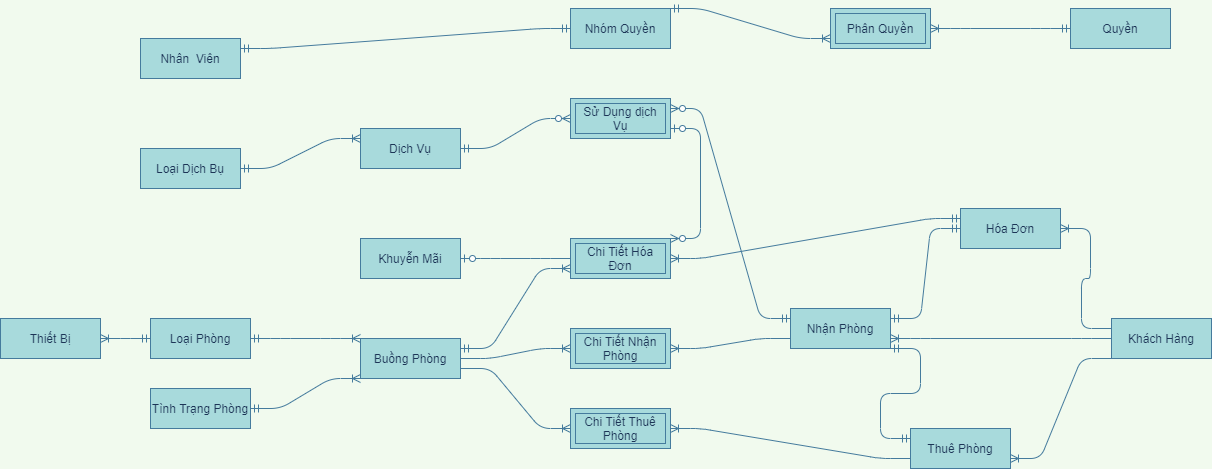

The diagram above was exported from draw.io. Its source (the exported page's mxGraphModel, read from the mxfile embedded in the PNG):
<mxGraphModel dx="1185" dy="1839" grid="1" gridSize="10" guides="1" tooltips="1" connect="1" arrows="1" fold="1" page="1" pageScale="1" pageWidth="827" pageHeight="1169" background="#F1FAEE" math="0" shadow="0">
  <root>
    <mxCell id="0" />
    <mxCell id="1" parent="0" />
    <mxCell id="BfGwLu9MFsEkwDNxOmYE-23" value="" style="edgeStyle=entityRelationEdgeStyle;fontSize=12;html=1;endArrow=ERoneToMany;startArrow=ERmandOne;strokeColor=#457B9D;fillColor=#A8DADC;labelBackgroundColor=#F1FAEE;fontColor=#1D3557;exitX=1;exitY=0.5;exitDx=0;exitDy=0;entryX=0;entryY=0;entryDx=0;entryDy=0;" edge="1" parent="1" source="BfGwLu9MFsEkwDNxOmYE-79" target="BfGwLu9MFsEkwDNxOmYE-81">
      <mxGeometry width="100" height="100" relative="1" as="geometry">
        <mxPoint x="210" y="369" as="sourcePoint" />
        <mxPoint x="380" y="450" as="targetPoint" />
      </mxGeometry>
    </mxCell>
    <mxCell id="BfGwLu9MFsEkwDNxOmYE-24" value="" style="edgeStyle=entityRelationEdgeStyle;fontSize=12;html=1;endArrow=ERoneToMany;startArrow=ERmandOne;strokeColor=#457B9D;fillColor=#A8DADC;labelBackgroundColor=#F1FAEE;fontColor=#1D3557;exitX=1;exitY=0.5;exitDx=0;exitDy=0;entryX=0;entryY=1;entryDx=0;entryDy=0;" edge="1" parent="1" source="BfGwLu9MFsEkwDNxOmYE-80" target="BfGwLu9MFsEkwDNxOmYE-81">
      <mxGeometry width="100" height="100" relative="1" as="geometry">
        <mxPoint x="240" y="528" as="sourcePoint" />
        <mxPoint x="350" y="500" as="targetPoint" />
      </mxGeometry>
    </mxCell>
    <mxCell id="BfGwLu9MFsEkwDNxOmYE-25" value="" style="edgeStyle=entityRelationEdgeStyle;fontSize=12;html=1;endArrow=ERoneToMany;strokeColor=#457B9D;fillColor=#A8DADC;entryX=1;entryY=0.5;entryDx=0;entryDy=0;labelBackgroundColor=#F1FAEE;fontColor=#1D3557;exitX=0;exitY=0.75;exitDx=0;exitDy=0;" edge="1" parent="1" source="BfGwLu9MFsEkwDNxOmYE-87" target="BfGwLu9MFsEkwDNxOmYE-26">
      <mxGeometry width="100" height="100" relative="1" as="geometry">
        <mxPoint x="810" y="360" as="sourcePoint" />
        <mxPoint x="790" y="340" as="targetPoint" />
      </mxGeometry>
    </mxCell>
    <mxCell id="BfGwLu9MFsEkwDNxOmYE-26" value="Chi Tiết Nhận Phòng" style="shape=ext;margin=3;double=1;whiteSpace=wrap;html=1;align=center;strokeColor=#457B9D;fillColor=#A8DADC;fontColor=#1D3557;" vertex="1" parent="1">
      <mxGeometry x="650" y="280" width="100" height="40" as="geometry" />
    </mxCell>
    <mxCell id="BfGwLu9MFsEkwDNxOmYE-27" value="" style="edgeStyle=entityRelationEdgeStyle;fontSize=12;html=1;endArrow=ERoneToMany;strokeColor=#457B9D;fillColor=#A8DADC;entryX=0;entryY=0.5;entryDx=0;entryDy=0;labelBackgroundColor=#F1FAEE;fontColor=#1D3557;exitX=1;exitY=0.5;exitDx=0;exitDy=0;" edge="1" parent="1" source="BfGwLu9MFsEkwDNxOmYE-81" target="BfGwLu9MFsEkwDNxOmYE-26">
      <mxGeometry width="100" height="100" relative="1" as="geometry">
        <mxPoint x="550" y="430" as="sourcePoint" />
        <mxPoint x="750" y="430" as="targetPoint" />
      </mxGeometry>
    </mxCell>
    <mxCell id="BfGwLu9MFsEkwDNxOmYE-30" value="" style="edgeStyle=entityRelationEdgeStyle;fontSize=12;html=1;endArrow=ERoneToMany;strokeColor=#457B9D;fillColor=#A8DADC;labelBackgroundColor=#F1FAEE;fontColor=#1D3557;exitX=0;exitY=0.75;exitDx=0;exitDy=0;" edge="1" parent="1" source="BfGwLu9MFsEkwDNxOmYE-85" target="BfGwLu9MFsEkwDNxOmYE-31">
      <mxGeometry width="100" height="100" relative="1" as="geometry">
        <mxPoint x="1040" y="540" as="sourcePoint" />
        <mxPoint x="790" y="580" as="targetPoint" />
      </mxGeometry>
    </mxCell>
    <mxCell id="BfGwLu9MFsEkwDNxOmYE-31" value="Chi Tiết Thuê Phòng" style="shape=ext;margin=3;double=1;whiteSpace=wrap;html=1;align=center;strokeColor=#457B9D;fillColor=#A8DADC;fontColor=#1D3557;" vertex="1" parent="1">
      <mxGeometry x="650" y="360" width="100" height="40" as="geometry" />
    </mxCell>
    <mxCell id="BfGwLu9MFsEkwDNxOmYE-32" value="" style="edgeStyle=entityRelationEdgeStyle;fontSize=12;html=1;endArrow=ERoneToMany;strokeColor=#457B9D;fillColor=#A8DADC;entryX=0;entryY=0.5;entryDx=0;entryDy=0;labelBackgroundColor=#F1FAEE;fontColor=#1D3557;exitX=1;exitY=0.75;exitDx=0;exitDy=0;" edge="1" parent="1" source="BfGwLu9MFsEkwDNxOmYE-81" target="BfGwLu9MFsEkwDNxOmYE-31">
      <mxGeometry width="100" height="100" relative="1" as="geometry">
        <mxPoint x="550" y="488" as="sourcePoint" />
        <mxPoint x="440" y="580" as="targetPoint" />
      </mxGeometry>
    </mxCell>
    <mxCell id="BfGwLu9MFsEkwDNxOmYE-33" value="" style="edgeStyle=entityRelationEdgeStyle;fontSize=12;html=1;endArrow=ERoneToMany;strokeColor=#457B9D;fillColor=#A8DADC;labelBackgroundColor=#F1FAEE;fontColor=#1D3557;entryX=1;entryY=0.75;entryDx=0;entryDy=0;exitX=0;exitY=1;exitDx=0;exitDy=0;" edge="1" parent="1" source="BfGwLu9MFsEkwDNxOmYE-88" target="BfGwLu9MFsEkwDNxOmYE-85">
      <mxGeometry width="100" height="100" relative="1" as="geometry">
        <mxPoint x="1260" y="418" as="sourcePoint" />
        <mxPoint x="1240" y="555" as="targetPoint" />
      </mxGeometry>
    </mxCell>
    <mxCell id="BfGwLu9MFsEkwDNxOmYE-34" value="" style="edgeStyle=entityRelationEdgeStyle;fontSize=12;html=1;endArrow=ERoneToMany;strokeColor=#457B9D;fillColor=#A8DADC;labelBackgroundColor=#F1FAEE;fontColor=#1D3557;entryX=1;entryY=0.75;entryDx=0;entryDy=0;exitX=0;exitY=0.5;exitDx=0;exitDy=0;" edge="1" parent="1" source="BfGwLu9MFsEkwDNxOmYE-88" target="BfGwLu9MFsEkwDNxOmYE-87">
      <mxGeometry width="100" height="100" relative="1" as="geometry">
        <mxPoint x="1230" y="360" as="sourcePoint" />
        <mxPoint x="1000" y="353" as="targetPoint" />
      </mxGeometry>
    </mxCell>
    <mxCell id="BfGwLu9MFsEkwDNxOmYE-35" value="" style="edgeStyle=entityRelationEdgeStyle;fontSize=12;html=1;endArrow=ERmandOne;startArrow=ERmandOne;strokeColor=#457B9D;fillColor=#A8DADC;labelBackgroundColor=#F1FAEE;fontColor=#1D3557;exitX=0;exitY=0.25;exitDx=0;exitDy=0;entryX=1;entryY=1;entryDx=0;entryDy=0;" edge="1" parent="1" source="BfGwLu9MFsEkwDNxOmYE-85" target="BfGwLu9MFsEkwDNxOmYE-87">
      <mxGeometry width="100" height="100" relative="1" as="geometry">
        <mxPoint x="1040" y="500" as="sourcePoint" />
        <mxPoint x="1010" y="388" as="targetPoint" />
      </mxGeometry>
    </mxCell>
    <mxCell id="BfGwLu9MFsEkwDNxOmYE-36" value="" style="edgeStyle=entityRelationEdgeStyle;fontSize=12;html=1;endArrow=ERoneToMany;strokeColor=#457B9D;fillColor=#A8DADC;labelBackgroundColor=#F1FAEE;fontColor=#1D3557;exitX=0;exitY=0.25;exitDx=0;exitDy=0;entryX=1;entryY=0.5;entryDx=0;entryDy=0;" edge="1" parent="1" source="BfGwLu9MFsEkwDNxOmYE-88" target="BfGwLu9MFsEkwDNxOmYE-89">
      <mxGeometry width="100" height="100" relative="1" as="geometry">
        <mxPoint x="1370" y="280" as="sourcePoint" />
        <mxPoint x="1331" y="187" as="targetPoint" />
      </mxGeometry>
    </mxCell>
    <mxCell id="BfGwLu9MFsEkwDNxOmYE-37" value="" style="edgeStyle=entityRelationEdgeStyle;fontSize=12;html=1;endArrow=ERmandOne;startArrow=ERmandOne;strokeColor=#457B9D;fillColor=#A8DADC;labelBackgroundColor=#F1FAEE;fontColor=#1D3557;exitX=1;exitY=0.25;exitDx=0;exitDy=0;entryX=0;entryY=0.5;entryDx=0;entryDy=0;" edge="1" parent="1" source="BfGwLu9MFsEkwDNxOmYE-87" target="BfGwLu9MFsEkwDNxOmYE-89">
      <mxGeometry width="100" height="100" relative="1" as="geometry">
        <mxPoint x="1000" y="330" as="sourcePoint" />
        <mxPoint x="1110" y="180" as="targetPoint" />
      </mxGeometry>
    </mxCell>
    <mxCell id="BfGwLu9MFsEkwDNxOmYE-38" value="Chi Tiết Hóa Đơn" style="shape=ext;margin=3;double=1;whiteSpace=wrap;html=1;align=center;strokeColor=#457B9D;fillColor=#A8DADC;fontColor=#1D3557;" vertex="1" parent="1">
      <mxGeometry x="650" y="190" width="100" height="40" as="geometry" />
    </mxCell>
    <mxCell id="BfGwLu9MFsEkwDNxOmYE-39" value="" style="edgeStyle=entityRelationEdgeStyle;fontSize=12;html=1;endArrow=ERoneToMany;startArrow=ERmandOne;strokeColor=#457B9D;fillColor=#A8DADC;entryX=1;entryY=0.5;entryDx=0;entryDy=0;labelBackgroundColor=#F1FAEE;fontColor=#1D3557;exitX=0;exitY=0.25;exitDx=0;exitDy=0;" edge="1" parent="1" source="BfGwLu9MFsEkwDNxOmYE-89" target="BfGwLu9MFsEkwDNxOmYE-38">
      <mxGeometry width="100" height="100" relative="1" as="geometry">
        <mxPoint x="1120" y="150" as="sourcePoint" />
        <mxPoint x="890" y="70" as="targetPoint" />
      </mxGeometry>
    </mxCell>
    <mxCell id="BfGwLu9MFsEkwDNxOmYE-42" value="" style="edgeStyle=entityRelationEdgeStyle;fontSize=12;html=1;endArrow=ERzeroToOne;endFill=1;strokeColor=#457B9D;fillColor=#A8DADC;exitX=0;exitY=0.5;exitDx=0;exitDy=0;labelBackgroundColor=#F1FAEE;fontColor=#1D3557;entryX=1;entryY=0.5;entryDx=0;entryDy=0;" edge="1" parent="1" source="BfGwLu9MFsEkwDNxOmYE-38" target="BfGwLu9MFsEkwDNxOmYE-77">
      <mxGeometry width="100" height="100" relative="1" as="geometry">
        <mxPoint x="510" y="150" as="sourcePoint" />
        <mxPoint x="240" y="190" as="targetPoint" />
      </mxGeometry>
    </mxCell>
    <mxCell id="BfGwLu9MFsEkwDNxOmYE-45" value="" style="edgeStyle=entityRelationEdgeStyle;fontSize=12;html=1;endArrow=ERoneToMany;startArrow=ERmandOne;strokeColor=#457B9D;fillColor=#A8DADC;labelBackgroundColor=#F1FAEE;fontColor=#1D3557;entryX=1;entryY=0.5;entryDx=0;entryDy=0;exitX=0;exitY=0.5;exitDx=0;exitDy=0;" edge="1" parent="1" source="BfGwLu9MFsEkwDNxOmYE-79" target="BfGwLu9MFsEkwDNxOmYE-78">
      <mxGeometry width="100" height="100" relative="1" as="geometry">
        <mxPoint x="-20" y="380" as="sourcePoint" />
        <mxPoint x="-90" y="393" as="targetPoint" />
      </mxGeometry>
    </mxCell>
    <mxCell id="BfGwLu9MFsEkwDNxOmYE-46" value="" style="edgeStyle=entityRelationEdgeStyle;fontSize=12;html=1;endArrow=ERoneToMany;startArrow=ERmandOne;labelBackgroundColor=#F1FAEE;strokeColor=#457B9D;fontColor=#1D3557;exitX=1;exitY=0.5;exitDx=0;exitDy=0;entryX=0;entryY=0.25;entryDx=0;entryDy=0;" edge="1" parent="1" source="BfGwLu9MFsEkwDNxOmYE-74" target="BfGwLu9MFsEkwDNxOmYE-76">
      <mxGeometry width="100" height="100" relative="1" as="geometry">
        <mxPoint x="230" y="25" as="sourcePoint" />
        <mxPoint x="350" y="23" as="targetPoint" />
      </mxGeometry>
    </mxCell>
    <mxCell id="BfGwLu9MFsEkwDNxOmYE-48" value="" style="edgeStyle=entityRelationEdgeStyle;fontSize=12;html=1;endArrow=ERzeroToMany;startArrow=ERmandOne;entryX=0;entryY=0.5;entryDx=0;entryDy=0;labelBackgroundColor=#F1FAEE;strokeColor=#457B9D;fontColor=#1D3557;exitX=1;exitY=0.5;exitDx=0;exitDy=0;" edge="1" parent="1" source="BfGwLu9MFsEkwDNxOmYE-76" target="BfGwLu9MFsEkwDNxOmYE-49">
      <mxGeometry width="100" height="100" relative="1" as="geometry">
        <mxPoint x="550" y="23" as="sourcePoint" />
        <mxPoint x="670" y="23" as="targetPoint" />
      </mxGeometry>
    </mxCell>
    <mxCell id="BfGwLu9MFsEkwDNxOmYE-49" value="Sử Dụng dịch Vụ" style="shape=ext;margin=3;double=1;whiteSpace=wrap;html=1;align=center;strokeColor=#457B9D;fillColor=#A8DADC;fontColor=#1D3557;" vertex="1" parent="1">
      <mxGeometry x="650" y="50" width="100" height="40" as="geometry" />
    </mxCell>
    <mxCell id="BfGwLu9MFsEkwDNxOmYE-58" value="" style="edgeStyle=entityRelationEdgeStyle;fontSize=12;html=1;endArrow=ERzeroToMany;startArrow=ERmandOne;entryX=1;entryY=0.25;entryDx=0;entryDy=0;labelBackgroundColor=#F1FAEE;strokeColor=#457B9D;fontColor=#1D3557;exitX=0;exitY=0.25;exitDx=0;exitDy=0;" edge="1" parent="1" source="BfGwLu9MFsEkwDNxOmYE-87" target="BfGwLu9MFsEkwDNxOmYE-49">
      <mxGeometry width="100" height="100" relative="1" as="geometry">
        <mxPoint x="797" y="320" as="sourcePoint" />
        <mxPoint x="890" y="340" as="targetPoint" />
      </mxGeometry>
    </mxCell>
    <mxCell id="BfGwLu9MFsEkwDNxOmYE-63" value="" style="edgeStyle=entityRelationEdgeStyle;fontSize=12;html=1;endArrow=ERoneToMany;startArrow=ERmandOne;strokeColor=#457B9D;fillColor=#A8DADC;entryX=0;entryY=0.75;entryDx=0;entryDy=0;exitX=1;exitY=0.25;exitDx=0;exitDy=0;" edge="1" parent="1" source="BfGwLu9MFsEkwDNxOmYE-81" target="BfGwLu9MFsEkwDNxOmYE-38">
      <mxGeometry width="100" height="100" relative="1" as="geometry">
        <mxPoint x="550" y="390" as="sourcePoint" />
        <mxPoint x="600" y="330" as="targetPoint" />
      </mxGeometry>
    </mxCell>
    <mxCell id="BfGwLu9MFsEkwDNxOmYE-65" value="" style="edgeStyle=entityRelationEdgeStyle;fontSize=12;html=1;endArrow=ERzeroToMany;startArrow=ERzeroToOne;strokeColor=#457B9D;fillColor=#A8DADC;exitX=1;exitY=0.75;exitDx=0;exitDy=0;entryX=1;entryY=0;entryDx=0;entryDy=0;" edge="1" parent="1" source="BfGwLu9MFsEkwDNxOmYE-49" target="BfGwLu9MFsEkwDNxOmYE-38">
      <mxGeometry width="100" height="100" relative="1" as="geometry">
        <mxPoint x="420" y="260" as="sourcePoint" />
        <mxPoint x="520" y="160" as="targetPoint" />
      </mxGeometry>
    </mxCell>
    <mxCell id="BfGwLu9MFsEkwDNxOmYE-67" value="" style="edgeStyle=entityRelationEdgeStyle;fontSize=12;html=1;endArrow=ERoneToMany;startArrow=ERmandOne;labelBackgroundColor=#F1FAEE;strokeColor=#457B9D;fontColor=#1D3557;entryX=1;entryY=0.5;entryDx=0;entryDy=0;exitX=0;exitY=0.5;exitDx=0;exitDy=0;" edge="1" parent="1" source="BfGwLu9MFsEkwDNxOmYE-72" target="BfGwLu9MFsEkwDNxOmYE-68">
      <mxGeometry width="100" height="100" relative="1" as="geometry">
        <mxPoint x="170" y="-305" as="sourcePoint" />
        <mxPoint x="410" y="-260" as="targetPoint" />
      </mxGeometry>
    </mxCell>
    <mxCell id="BfGwLu9MFsEkwDNxOmYE-68" value="Phân Quyền" style="shape=ext;margin=3;double=1;whiteSpace=wrap;html=1;align=center;strokeColor=#457B9D;fillColor=#A8DADC;fontColor=#1D3557;" vertex="1" parent="1">
      <mxGeometry x="910" y="-40" width="100" height="40" as="geometry" />
    </mxCell>
    <mxCell id="BfGwLu9MFsEkwDNxOmYE-69" value="" style="edgeStyle=entityRelationEdgeStyle;fontSize=12;html=1;endArrow=ERoneToMany;startArrow=ERmandOne;labelBackgroundColor=#F1FAEE;strokeColor=#457B9D;fontColor=#1D3557;entryX=0;entryY=0.75;entryDx=0;entryDy=0;exitX=1;exitY=0;exitDx=0;exitDy=0;" edge="1" parent="1" source="BfGwLu9MFsEkwDNxOmYE-71" target="BfGwLu9MFsEkwDNxOmYE-68">
      <mxGeometry width="100" height="100" relative="1" as="geometry">
        <mxPoint x="550" y="-70" as="sourcePoint" />
        <mxPoint x="370" y="-230" as="targetPoint" />
      </mxGeometry>
    </mxCell>
    <mxCell id="BfGwLu9MFsEkwDNxOmYE-70" value="" style="edgeStyle=entityRelationEdgeStyle;fontSize=12;html=1;endArrow=ERmandOne;startArrow=ERmandOne;strokeColor=#457B9D;fillColor=#A8DADC;exitX=1;exitY=0.25;exitDx=0;exitDy=0;entryX=0;entryY=0.5;entryDx=0;entryDy=0;" edge="1" parent="1" source="BfGwLu9MFsEkwDNxOmYE-73" target="BfGwLu9MFsEkwDNxOmYE-71">
      <mxGeometry width="100" height="100" relative="1" as="geometry">
        <mxPoint x="170" y="-44" as="sourcePoint" />
        <mxPoint x="320" y="-77" as="targetPoint" />
      </mxGeometry>
    </mxCell>
    <mxCell id="BfGwLu9MFsEkwDNxOmYE-71" value="Nhóm Quyền" style="whiteSpace=wrap;html=1;align=center;rounded=0;sketch=0;strokeColor=#457B9D;fillColor=#A8DADC;fontColor=#1D3557;" vertex="1" parent="1">
      <mxGeometry x="650" y="-40" width="100" height="40" as="geometry" />
    </mxCell>
    <mxCell id="BfGwLu9MFsEkwDNxOmYE-72" value="Quyền" style="whiteSpace=wrap;html=1;align=center;rounded=0;sketch=0;strokeColor=#457B9D;fillColor=#A8DADC;fontColor=#1D3557;" vertex="1" parent="1">
      <mxGeometry x="1150" y="-40" width="100" height="40" as="geometry" />
    </mxCell>
    <mxCell id="BfGwLu9MFsEkwDNxOmYE-73" value="Nhân&amp;nbsp; Viên" style="whiteSpace=wrap;html=1;align=center;rounded=0;sketch=0;strokeColor=#457B9D;fillColor=#A8DADC;fontColor=#1D3557;" vertex="1" parent="1">
      <mxGeometry x="220" y="-10" width="100" height="40" as="geometry" />
    </mxCell>
    <mxCell id="BfGwLu9MFsEkwDNxOmYE-74" value="Loại Dịch Bụ" style="whiteSpace=wrap;html=1;align=center;rounded=0;sketch=0;strokeColor=#457B9D;fillColor=#A8DADC;fontColor=#1D3557;" vertex="1" parent="1">
      <mxGeometry x="220" y="100" width="100" height="40" as="geometry" />
    </mxCell>
    <mxCell id="BfGwLu9MFsEkwDNxOmYE-76" value="Dịch Vụ" style="whiteSpace=wrap;html=1;align=center;rounded=0;sketch=0;strokeColor=#457B9D;fillColor=#A8DADC;fontColor=#1D3557;" vertex="1" parent="1">
      <mxGeometry x="440" y="80" width="100" height="40" as="geometry" />
    </mxCell>
    <mxCell id="BfGwLu9MFsEkwDNxOmYE-77" value="Khuyễn Mãi" style="whiteSpace=wrap;html=1;align=center;rounded=0;sketch=0;strokeColor=#457B9D;fillColor=#A8DADC;fontColor=#1D3557;" vertex="1" parent="1">
      <mxGeometry x="440" y="190" width="100" height="40" as="geometry" />
    </mxCell>
    <mxCell id="BfGwLu9MFsEkwDNxOmYE-78" value="Thiết Bị" style="whiteSpace=wrap;html=1;align=center;rounded=0;sketch=0;strokeColor=#457B9D;fillColor=#A8DADC;fontColor=#1D3557;" vertex="1" parent="1">
      <mxGeometry x="80" y="270" width="100" height="40" as="geometry" />
    </mxCell>
    <mxCell id="BfGwLu9MFsEkwDNxOmYE-79" value="Loại Phòng" style="whiteSpace=wrap;html=1;align=center;rounded=0;sketch=0;strokeColor=#457B9D;fillColor=#A8DADC;fontColor=#1D3557;" vertex="1" parent="1">
      <mxGeometry x="230" y="270" width="100" height="40" as="geometry" />
    </mxCell>
    <mxCell id="BfGwLu9MFsEkwDNxOmYE-80" value="Tình Trạng Phòng" style="whiteSpace=wrap;html=1;align=center;rounded=0;sketch=0;strokeColor=#457B9D;fillColor=#A8DADC;fontColor=#1D3557;" vertex="1" parent="1">
      <mxGeometry x="230" y="340" width="100" height="40" as="geometry" />
    </mxCell>
    <mxCell id="BfGwLu9MFsEkwDNxOmYE-81" value="Buồng Phòng" style="whiteSpace=wrap;html=1;align=center;rounded=0;sketch=0;strokeColor=#457B9D;fillColor=#A8DADC;fontColor=#1D3557;" vertex="1" parent="1">
      <mxGeometry x="440" y="290" width="100" height="40" as="geometry" />
    </mxCell>
    <mxCell id="BfGwLu9MFsEkwDNxOmYE-85" value="Thuê Phòng" style="whiteSpace=wrap;html=1;align=center;rounded=0;sketch=0;strokeColor=#457B9D;fillColor=#A8DADC;fontColor=#1D3557;" vertex="1" parent="1">
      <mxGeometry x="990" y="380" width="100" height="40" as="geometry" />
    </mxCell>
    <mxCell id="BfGwLu9MFsEkwDNxOmYE-87" value="Nhận Phòng" style="whiteSpace=wrap;html=1;align=center;rounded=0;sketch=0;strokeColor=#457B9D;fillColor=#A8DADC;fontColor=#1D3557;" vertex="1" parent="1">
      <mxGeometry x="870" y="260" width="100" height="40" as="geometry" />
    </mxCell>
    <mxCell id="BfGwLu9MFsEkwDNxOmYE-88" value="Khách Hàng" style="whiteSpace=wrap;html=1;align=center;rounded=0;sketch=0;strokeColor=#457B9D;fillColor=#A8DADC;fontColor=#1D3557;" vertex="1" parent="1">
      <mxGeometry x="1191" y="270" width="100" height="40" as="geometry" />
    </mxCell>
    <mxCell id="BfGwLu9MFsEkwDNxOmYE-89" value="Hóa Đơn" style="whiteSpace=wrap;html=1;align=center;rounded=0;sketch=0;strokeColor=#457B9D;fillColor=#A8DADC;fontColor=#1D3557;" vertex="1" parent="1">
      <mxGeometry x="1040" y="160" width="100" height="40" as="geometry" />
    </mxCell>
  </root>
</mxGraphModel>